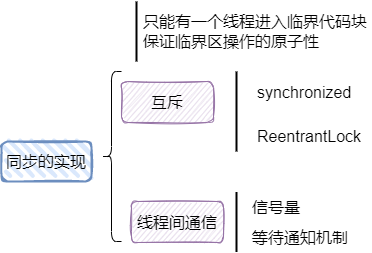

The diagram above was exported from draw.io. Its source (the exported page's mxGraphModel, read from the mxfile embedded in the PNG):
<mxGraphModel dx="1102" dy="865" grid="1" gridSize="10" guides="1" tooltips="1" connect="1" arrows="1" fold="1" page="1" pageScale="1" pageWidth="827" pageHeight="1169" math="0" shadow="0">
  <root>
    <mxCell id="0" />
    <mxCell id="1" parent="0" />
    <mxCell id="drZeRUFh71iVkNuqJkpG-1" value="同步的实现" style="rounded=1;whiteSpace=wrap;html=1;strokeWidth=2;fillWeight=4;hachureGap=8;hachureAngle=45;fillColor=#dae8fc;sketch=1;strokeColor=#6c8ebf;absoluteArcSize=0;shadow=0;glass=0;imageAspect=1;fillStyle=hachure;labelBorderColor=none;labelBackgroundColor=none;container=0;fontSize=16;" vertex="1" parent="1">
      <mxGeometry x="50" y="330" width="90" height="40" as="geometry" />
    </mxCell>
    <mxCell id="drZeRUFh71iVkNuqJkpG-2" value="" style="shape=curlyBracket;whiteSpace=wrap;html=1;rounded=1;" vertex="1" parent="1">
      <mxGeometry x="150" y="260" width="20" height="170" as="geometry" />
    </mxCell>
    <mxCell id="drZeRUFh71iVkNuqJkpG-3" value="&lt;font style=&quot;font-size: 16px&quot;&gt;互斥&lt;/font&gt;" style="rounded=1;whiteSpace=wrap;html=1;fillColor=#e1d5e7;strokeColor=#9673a6;glass=0;sketch=1;shadow=0;" vertex="1" parent="1">
      <mxGeometry x="170" y="270" width="92" height="41" as="geometry" />
    </mxCell>
    <mxCell id="drZeRUFh71iVkNuqJkpG-4" value="&lt;font style=&quot;font-size: 16px&quot;&gt;线程间通信&lt;/font&gt;" style="rounded=1;whiteSpace=wrap;html=1;fillColor=#e1d5e7;strokeColor=#9673a6;glass=0;sketch=1;shadow=0;" vertex="1" parent="1">
      <mxGeometry x="180" y="390" width="92" height="41" as="geometry" />
    </mxCell>
    <mxCell id="drZeRUFh71iVkNuqJkpG-5" value="" style="line;strokeWidth=2;direction=south;html=1;perimeter=backbonePerimeter;points=[];outlineConnect=0;" vertex="1" parent="1">
      <mxGeometry x="180" y="190" width="10" height="60" as="geometry" />
    </mxCell>
    <mxCell id="drZeRUFh71iVkNuqJkpG-6" value="只能有一个线程进入临界代码块&lt;br&gt;保证临界区操作的原子性" style="rounded=0;whiteSpace=wrap;html=1;fontSize=16;align=left;strokeColor=none;fillColor=none;" vertex="1" parent="1">
      <mxGeometry x="190" y="200" width="230" height="40" as="geometry" />
    </mxCell>
    <mxCell id="drZeRUFh71iVkNuqJkpG-7" value="synchronized" style="rounded=0;whiteSpace=wrap;html=1;fontSize=16;align=left;strokeColor=none;fillColor=none;" vertex="1" parent="1">
      <mxGeometry x="304" y="266.0000000000002" width="110" height="30" as="geometry" />
    </mxCell>
    <mxCell id="drZeRUFh71iVkNuqJkpG-8" value="ReentrantLock" style="rounded=0;whiteSpace=wrap;html=1;fontSize=16;align=left;strokeColor=none;fillColor=none;" vertex="1" parent="1">
      <mxGeometry x="304" y="310.0000000000002" width="110" height="30" as="geometry" />
    </mxCell>
    <mxCell id="drZeRUFh71iVkNuqJkpG-9" value="" style="line;strokeWidth=2;direction=south;html=1;perimeter=backbonePerimeter;points=[];outlineConnect=0;" vertex="1" parent="1">
      <mxGeometry x="280" y="260" width="10" height="80" as="geometry" />
    </mxCell>
    <mxCell id="drZeRUFh71iVkNuqJkpG-10" value="" style="line;strokeWidth=2;direction=south;html=1;perimeter=backbonePerimeter;points=[];outlineConnect=0;" vertex="1" parent="1">
      <mxGeometry x="280" y="380.5" width="10" height="60" as="geometry" />
    </mxCell>
    <mxCell id="drZeRUFh71iVkNuqJkpG-11" value="信号量" style="rounded=0;whiteSpace=wrap;html=1;fontSize=16;align=left;strokeColor=none;fillColor=none;" vertex="1" parent="1">
      <mxGeometry x="299" y="380.5" width="60" height="30" as="geometry" />
    </mxCell>
    <mxCell id="drZeRUFh71iVkNuqJkpG-12" value="等待通知机制" style="rounded=0;whiteSpace=wrap;html=1;fontSize=16;align=left;strokeColor=none;fillColor=none;" vertex="1" parent="1">
      <mxGeometry x="299" y="410.5" width="120" height="30" as="geometry" />
    </mxCell>
  </root>
</mxGraphModel>